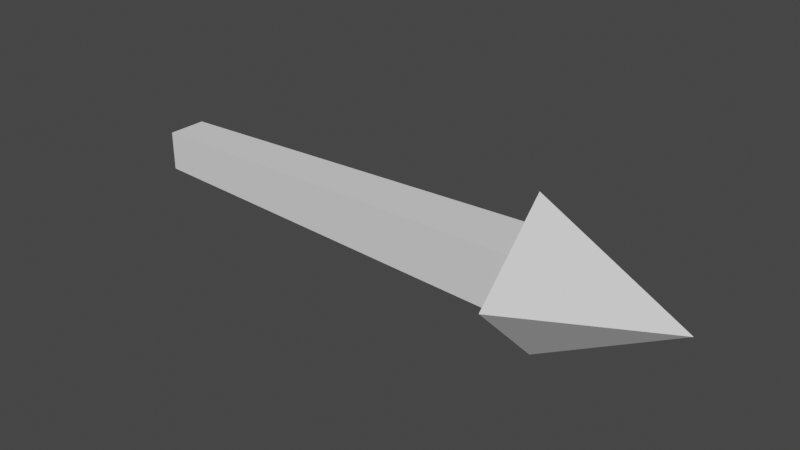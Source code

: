 # Source: SM_Arrow.blend  (saved by Blender 3.4.6; exported with 4.5.12 LTS)
import bpy
from mathutils import Matrix  # noqa: F401  (used for matrix-valued properties, if any)

bpy.ops.wm.read_factory_settings(use_empty=True)
scene = bpy.context.scene
scene.name = 'Scene'

# ---- collections
col_collection = bpy.data.collections.new('Collection'); scene.collection.children.link(col_collection)

# ---- world
world_world = bpy.data.worlds.new('World'); scene.world = world_world
world_world.use_nodes = True; world_world.node_tree.nodes.clear()
_N = world_world.node_tree.nodes; _L = world_world.node_tree.links
n0 = _N.new('ShaderNodeOutputWorld'); n0.name = 'World Output'; n0.location = (300, 300)
n1 = _N.new('ShaderNodeBackground'); n1.name = 'Background'; n1.location = (10, 300)
n1.inputs[0].default_value = (0.05088, 0.05088, 0.05088, 1.0)
_L.new(n1.outputs[0], n0.inputs[0])
n0.is_active_output = True
world_world.color = (0.05088, 0.05088, 0.05088)
world_world.use_sun_shadow = False
world_world.sun_shadow_jitter_overblur = 0.0

# ---- meshes
me_cone = bpy.data.meshes.new('Cone')
me_cone.from_pydata([(-1.952e-07, 0.5403, 4.116), (0.5398, 0.0004794, 4.114), (-1.951e-07, -0.5393, 4.113), (-0.5398, 0.0004794, 4.114), (-2.051e-07, -0.001917, 5.114), (0.2099, 0.2099, 4.224), (-0.2099, 0.2099, 4.224), (0.2099, -0.2099, 4.224), (-0.2099, -0.2099, 4.224), (0.1398, 0.1398, 1.098), (-0.1398, 0.1398, 1.098), (0.1398, -0.1398, 1.098), (-0.1398, -0.1398, 1.098)], [], [(0, 4, 1), (1, 4, 2), (0, 1, 2, 3), (2, 4, 3), (3, 4, 0), (5, 6, 8, 7), (7, 8, 12, 11), (11, 12, 10, 9), (9, 10, 6, 5), (7, 11, 9, 5), (12, 8, 6, 10)])
_uv = me_cone.uv_layers.new(name='UVMap')
_uv.uv.foreach_set('vector', [0.6871, 0.5894, 0.6871, 0.9527, 0.5371, 0.6748, 0.8568, 0.3452, 0.5371, 0.1726, 0.8533, 0.1726, 0.5371, 0.3452, 0.7812, 0.3452, 0.7812, 0.5894, 0.5371, 0.5894, 0.8533, 0.1726, 0.5371, 0.1726, 0.8568, 0.0, 0.7812, 0.6232, 0.9312, 0.3452, 0.9312, 0.7086, 0.9155, 0.8428, 0.7812, 0.8428, 0.7812, 0.7086, 0.9155, 0.7086, 0.1343, 1.0, 0.0, 1.0, 0.02244, 0.0, 0.1118, 0.0, 0.6871, 0.6788, 0.6871, 0.5894, 0.7765, 0.5894, 0.7765, 0.6788, 0.1567, 0.0, 0.2461, 0.0, 0.2685, 1.0, 0.1343, 1.0, 0.2685, 1.0, 0.291, 0.0, 0.3804, 0.0, 0.4028, 1.0, 0.5146, 0.0, 0.5371, 1.0, 0.4028, 1.0, 0.4252, 0.0])
me_cone.update()

# ---- objects
ob_cone = bpy.data.objects.new('Cone', me_cone)

# ---- transforms, parenting, visibility, modifiers, constraints
ob_cone.location = (-2.857, 0.0, 0.0)
ob_cone.rotation_euler = (0.0, 1.571, 0.0)

# ---- collection membership
col_collection.objects.link(ob_cone)

# ---- scene / render settings (as saved in the file)
scene.frame_start = 1; scene.frame_end = 250; scene.frame_set(1)
scene.render.engine = 'BLENDER_EEVEE_NEXT'
scene.cycles.sampling_pattern = 'TABULATED_SOBOL'
scene.cycles.use_light_tree = False
scene.view_settings.view_transform = 'Filmic'
bpy.context.view_layer.update()

# ---- added for rendering (the .blend has no active camera and no usable light): camera, sun
cam_auto = bpy.data.cameras.new('AutoCamera')
cam_auto.lens = 50.0
cam_auto.sensor_width = 36.0
cam_auto.clip_end = 1000.0
ob_auto_camera = bpy.data.objects.new('AutoCamera', cam_auto)
scene.collection.objects.link(ob_auto_camera)
ob_auto_camera.location = (4.22481, -4.76998, 3.1803)
ob_auto_camera.rotation_euler = (1.09748, -7.21219e-08, 0.694738)
scene.camera = ob_auto_camera
light_auto_sun = bpy.data.lights.new('AutoSun', 'SUN')
light_auto_sun.energy = 3.0
light_auto_sun.angle = 0.0523599
ob_auto_sun = bpy.data.objects.new('AutoSun', light_auto_sun)
scene.collection.objects.link(ob_auto_sun)
ob_auto_sun.rotation_euler = (0.872665, 0.174533, 0.523599)
bpy.context.view_layer.update()
